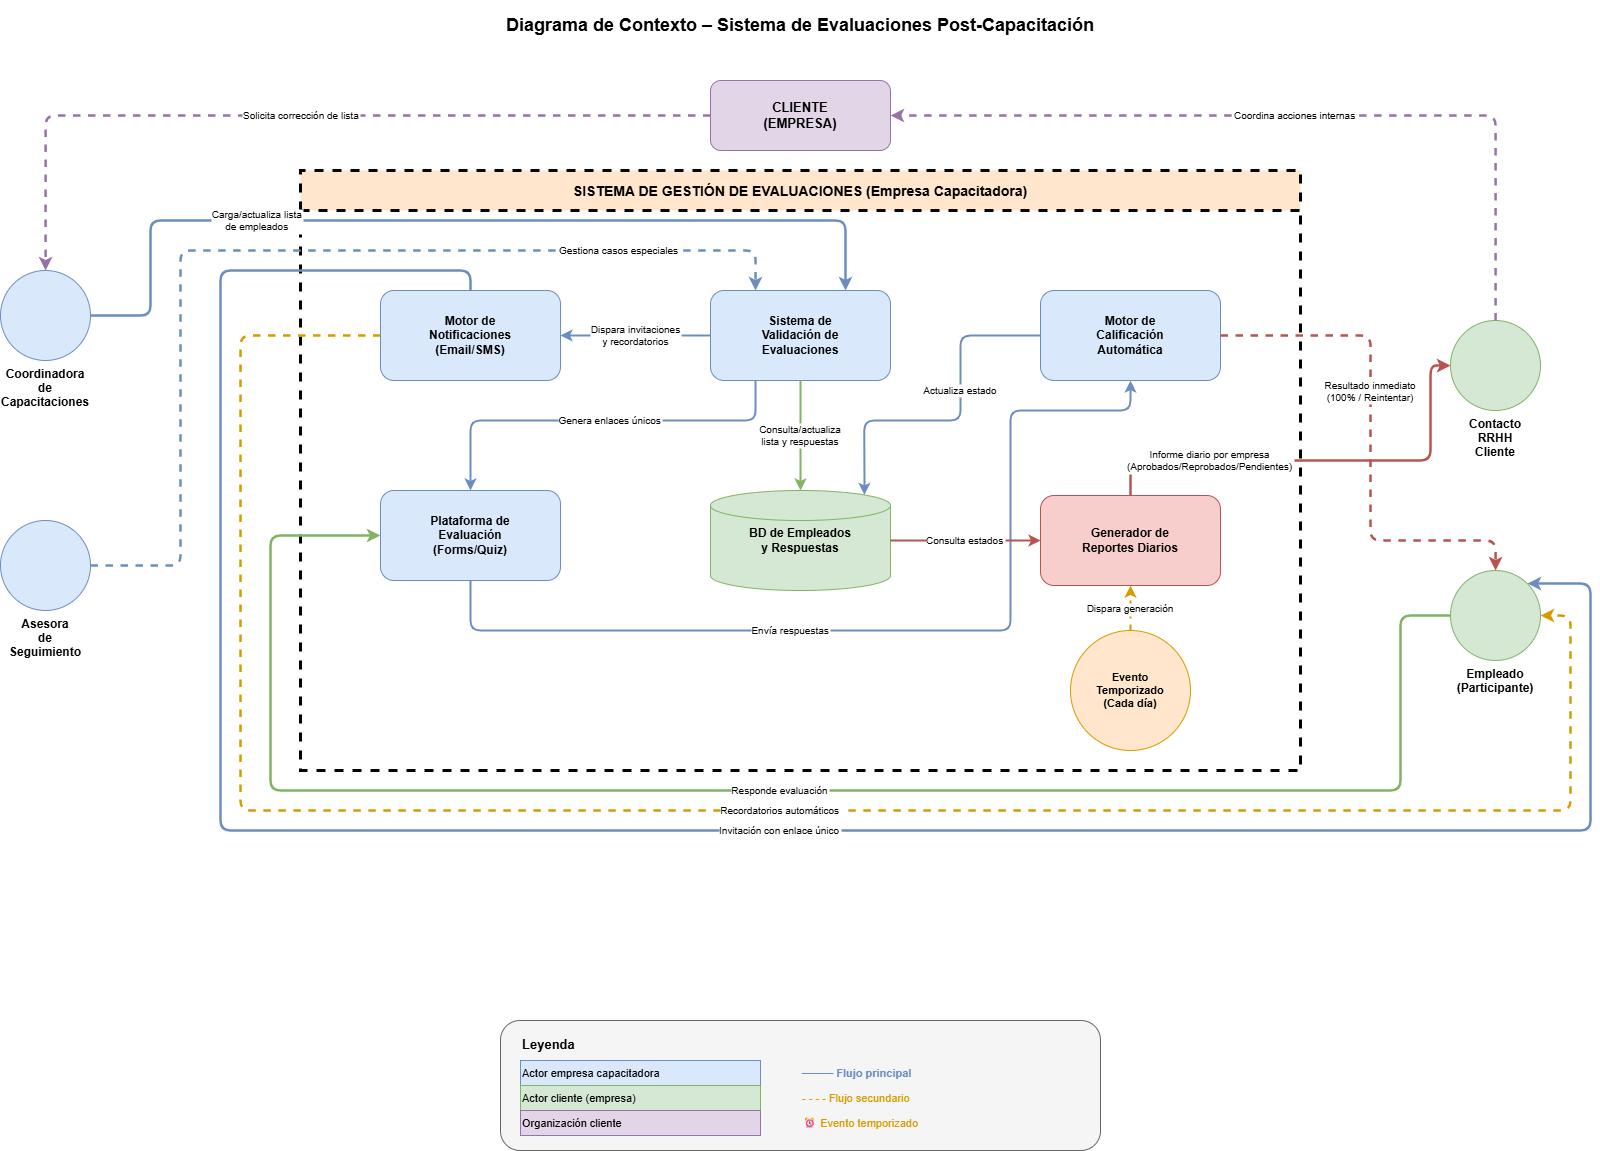

The diagram above was exported from draw.io. Its source (the exported page's mxGraphModel, read from the mxfile embedded in the PNG):
<mxGraphModel dx="1156" dy="742" grid="1" gridSize="10" guides="1" tooltips="1" connect="1" arrows="1" fold="1" page="1" pageScale="1" pageWidth="1800" pageHeight="1200" math="0" shadow="0">
  <root>
    <mxCell id="0" />
    <mxCell id="1" parent="0" />
    <mxCell id="title" value="Diagrama de Contexto – Sistema de Evaluaciones Post-Capacitación" style="text;html=1;strokeColor=none;fillColor=none;align=center;verticalAlign=middle;whiteSpace=wrap;rounded=0;fontSize=18;fontStyle=1;" parent="1" vertex="1">
      <mxGeometry x="400" y="30" width="1000" height="50" as="geometry" />
    </mxCell>
    <mxCell id="sistema_central_bg" value="SISTEMA DE GESTIÓN DE EVALUACIONES (Empresa Capacitadora)" style="swimlane;startSize=40;fillColor=#FFE6CC;strokeColor=#000000;strokeWidth=3;dashed=1;fontStyle=1;fontSize=14;" parent="1" vertex="1">
      <mxGeometry x="400" y="200" width="1000" height="600" as="geometry" />
    </mxCell>
    <mxCell id="notificaciones" value="Motor de&#10;Notificaciones&#10;(Email/SMS)" style="rounded=1;whiteSpace=wrap;html=1;fillColor=#dae8fc;strokeColor=#6c8ebf;fontStyle=1;fontSize=12;" parent="sistema_central_bg" vertex="1">
      <mxGeometry x="80" y="120" width="180" height="90" as="geometry" />
    </mxCell>
    <mxCell id="validacion" value="Sistema de&#10;Validación de&#10;Evaluaciones" style="rounded=1;whiteSpace=wrap;html=1;fillColor=#dae8fc;strokeColor=#6c8ebf;fontStyle=1;fontSize=12;" parent="sistema_central_bg" vertex="1">
      <mxGeometry x="410" y="120" width="180" height="90" as="geometry" />
    </mxCell>
    <mxCell id="calificacion" value="Motor de&#10;Calificación&#10;Automática" style="rounded=1;whiteSpace=wrap;html=1;fillColor=#dae8fc;strokeColor=#6c8ebf;fontStyle=1;fontSize=12;" parent="sistema_central_bg" vertex="1">
      <mxGeometry x="740" y="120" width="180" height="90" as="geometry" />
    </mxCell>
    <mxCell id="plataforma" value="Plataforma de&#10;Evaluación&#10;(Forms/Quiz)" style="rounded=1;whiteSpace=wrap;html=1;fillColor=#dae8fc;strokeColor=#6c8ebf;fontStyle=1;fontSize=12;" parent="sistema_central_bg" vertex="1">
      <mxGeometry x="80" y="320" width="180" height="90" as="geometry" />
    </mxCell>
    <mxCell id="bd_empleados" value="BD de Empleados&#10;y Respuestas" style="shape=cylinder3;whiteSpace=wrap;html=1;fillColor=#d5e8d4;strokeColor=#82b366;fontStyle=1;fontSize=12;" parent="sistema_central_bg" vertex="1">
      <mxGeometry x="410" y="320" width="180" height="100" as="geometry" />
    </mxCell>
    <mxCell id="reportes" value="Generador de&#10;Reportes Diarios" style="rounded=1;whiteSpace=wrap;html=1;fillColor=#f8cecc;strokeColor=#b85450;fontStyle=1;fontSize=12;" parent="sistema_central_bg" vertex="1">
      <mxGeometry x="740" y="325" width="180" height="90" as="geometry" />
    </mxCell>
    <mxCell id="temporizador" value="Evento&lt;br&gt;Temporizado&lt;br&gt;(Cada día)" style="ellipse;whiteSpace=wrap;html=1;fillColor=#ffe6cc;strokeColor=#d79b00;fontStyle=1;fontSize=11;" parent="sistema_central_bg" vertex="1">
      <mxGeometry x="770" y="460" width="120" height="120" as="geometry" />
    </mxCell>
    <mxCell id="if1" value="Dispara invitaciones&#10;y recordatorios" style="edgeStyle=orthogonalEdgeStyle;fontSize=10;strokeColor=#6c8ebf;strokeWidth=2;entryX=1;entryY=0.5;entryDx=0;entryDy=0;exitX=0;exitY=0.5;exitDx=0;exitDy=0;" parent="sistema_central_bg" source="validacion" target="notificaciones" edge="1">
      <mxGeometry relative="1" as="geometry">
        <Array as="points" />
      </mxGeometry>
    </mxCell>
    <mxCell id="if2" value="Consulta/actualiza&#10;lista y respuestas" style="edgeStyle=orthogonalEdgeStyle;fontSize=10;strokeColor=#82b366;strokeWidth=2;" parent="sistema_central_bg" source="validacion" target="bd_empleados" edge="1">
      <mxGeometry relative="1" as="geometry">
        <Array as="points">
          <mxPoint x="500" y="220" />
          <mxPoint x="500" y="220" />
        </Array>
      </mxGeometry>
    </mxCell>
    <mxCell id="if3" value="Genera enlaces únicos" style="edgeStyle=orthogonalEdgeStyle;fontSize=10;strokeColor=#6c8ebf;strokeWidth=2;exitX=0.25;exitY=1;exitDx=0;exitDy=0;" parent="sistema_central_bg" source="validacion" target="plataforma" edge="1">
      <mxGeometry x="-0.0633" relative="1" as="geometry">
        <Array as="points">
          <mxPoint x="455" y="250" />
          <mxPoint x="170" y="250" />
        </Array>
        <mxPoint as="offset" />
      </mxGeometry>
    </mxCell>
    <mxCell id="if4" value="Envía respuestas" style="edgeStyle=orthogonalEdgeStyle;fontSize=10;strokeColor=#6c8ebf;strokeWidth=2;entryX=0.5;entryY=1;entryDx=0;entryDy=0;" parent="sistema_central_bg" source="plataforma" target="calificacion" edge="1">
      <mxGeometry x="-0.2292" relative="1" as="geometry">
        <Array as="points">
          <mxPoint x="170" y="460" />
          <mxPoint x="710" y="460" />
          <mxPoint x="710" y="240" />
          <mxPoint x="830" y="240" />
        </Array>
        <mxPoint x="1" as="offset" />
      </mxGeometry>
    </mxCell>
    <mxCell id="if5" value="Actualiza estado" style="edgeStyle=orthogonalEdgeStyle;fontSize=10;strokeColor=#6c8ebf;strokeWidth=2;exitX=0;exitY=0.5;exitDx=0;exitDy=0;entryX=0.855;entryY=0;entryDx=0;entryDy=4.35;entryPerimeter=0;" parent="sistema_central_bg" source="calificacion" target="bd_empleados" edge="1">
      <mxGeometry x="-0.194" relative="1" as="geometry">
        <Array as="points">
          <mxPoint x="660" y="165" />
          <mxPoint x="660" y="250" />
          <mxPoint x="564" y="250" />
        </Array>
        <mxPoint x="690" y="140" as="sourcePoint" />
        <mxPoint as="offset" />
      </mxGeometry>
    </mxCell>
    <mxCell id="if6" value="Consulta estados" style="edgeStyle=orthogonalEdgeStyle;fontSize=10;strokeColor=#b85450;strokeWidth=2;entryX=0;entryY=0.5;entryDx=0;entryDy=0;exitX=1;exitY=0.5;exitDx=0;exitDy=0;exitPerimeter=0;" parent="sistema_central_bg" source="bd_empleados" target="reportes" edge="1">
      <mxGeometry relative="1" as="geometry">
        <Array as="points">
          <mxPoint x="740" y="370" />
        </Array>
      </mxGeometry>
    </mxCell>
    <mxCell id="if7" value="Dispara generación" style="edgeStyle=orthogonalEdgeStyle;fontSize=10;strokeColor=#d79b00;strokeWidth=2;dashed=1;exitX=0.5;exitY=0;exitDx=0;exitDy=0;" parent="sistema_central_bg" source="temporizador" target="reportes" edge="1">
      <mxGeometry relative="1" as="geometry" />
    </mxCell>
    <mxCell id="actor_coordinadora" value="Coordinadora&#10;de&#10;Capacitaciones" style="shape=mxgraph.flowchart.start_2;fillColor=#dae8fc;strokeColor=#6c8ebf;fontStyle=1;fontSize=12;verticalLabelPosition=bottom;verticalAlign=top;" parent="1" vertex="1">
      <mxGeometry x="100" y="300" width="90" height="90" as="geometry" />
    </mxCell>
    <mxCell id="actor_asesora" value="Asesora&#10;de&#10;Seguimiento" style="shape=mxgraph.flowchart.start_2;fillColor=#dae8fc;strokeColor=#6c8ebf;fontStyle=1;fontSize=12;verticalLabelPosition=bottom;verticalAlign=top;" parent="1" vertex="1">
      <mxGeometry x="100" y="550" width="90" height="90" as="geometry" />
    </mxCell>
    <mxCell id="actor_rrhh" value="Contacto&#10;RRHH&#10;Cliente" style="shape=mxgraph.flowchart.start_2;fillColor=#d5e8d4;strokeColor=#82b366;fontStyle=1;fontSize=12;verticalLabelPosition=bottom;verticalAlign=top;rotation=0;" parent="1" vertex="1">
      <mxGeometry x="1550" y="350" width="90" height="90" as="geometry" />
    </mxCell>
    <mxCell id="actor_empleado" value="Empleado&#10;(Participante)" style="shape=mxgraph.flowchart.start_2;fillColor=#d5e8d4;strokeColor=#82b366;fontStyle=1;fontSize=12;verticalLabelPosition=bottom;verticalAlign=top;" parent="1" vertex="1">
      <mxGeometry x="1550" y="600" width="90" height="90" as="geometry" />
    </mxCell>
    <mxCell id="cliente_empresa" value="CLIENTE&#10;(EMPRESA)" style="rounded=1;whiteSpace=wrap;html=1;fillColor=#e1d5e7;strokeColor=#9673a6;fontStyle=1;fontSize=13;" parent="1" vertex="1">
      <mxGeometry x="810" y="110" width="180" height="70" as="geometry" />
    </mxCell>
    <mxCell id="ef1" value="Carga/actualiza lista&#10;de empleados" style="edgeStyle=orthogonalEdgeStyle;fontSize=10;strokeColor=#6c8ebf;strokeWidth=2.5;entryX=0.75;entryY=0;entryDx=0;entryDy=0;" parent="1" source="actor_coordinadora" target="validacion" edge="1">
      <mxGeometry x="-0.4303" relative="1" as="geometry">
        <Array as="points">
          <mxPoint x="250" y="345" />
          <mxPoint x="250" y="250" />
          <mxPoint x="945" y="250" />
        </Array>
        <mxPoint as="offset" />
      </mxGeometry>
    </mxCell>
    <mxCell id="ef2" value="Invitación con enlace único" style="edgeStyle=orthogonalEdgeStyle;fontSize=10;strokeColor=#6c8ebf;strokeWidth=2.5;entryX=0.855;entryY=0.145;entryDx=0;entryDy=0;entryPerimeter=0;" parent="1" source="notificaciones" target="actor_empleado" edge="1">
      <mxGeometry x="0.1075" relative="1" as="geometry">
        <Array as="points">
          <mxPoint x="570" y="300" />
          <mxPoint x="320" y="300" />
          <mxPoint x="320" y="860" />
          <mxPoint x="1690" y="860" />
          <mxPoint x="1690" y="613" />
        </Array>
        <mxPoint x="1710" y="620" as="targetPoint" />
        <mxPoint as="offset" />
      </mxGeometry>
    </mxCell>
    <mxCell id="ef3" value="Responde evaluación" style="edgeStyle=orthogonalEdgeStyle;fontSize=10;strokeColor=#82b366;strokeWidth=2.5;exitX=0;exitY=0.5;exitDx=0;exitDy=0;exitPerimeter=0;entryX=0;entryY=0.5;entryDx=0;entryDy=0;" parent="1" source="actor_empleado" target="plataforma" edge="1">
      <mxGeometry x="-0.0174" relative="1" as="geometry">
        <Array as="points">
          <mxPoint x="1500" y="645" />
          <mxPoint x="1500" y="820" />
          <mxPoint x="370" y="820" />
          <mxPoint x="370" y="565" />
        </Array>
        <mxPoint as="offset" />
      </mxGeometry>
    </mxCell>
    <mxCell id="ef4" value="Resultado inmediato&#10;(100% / Reintentar)" style="edgeStyle=orthogonalEdgeStyle;fontSize=10;strokeColor=#b85450;strokeWidth=2.5;dashed=1;" parent="1" source="calificacion" target="actor_empleado" edge="1">
      <mxGeometry x="-0.1962" relative="1" as="geometry">
        <Array as="points">
          <mxPoint x="1470" y="365" />
          <mxPoint x="1470" y="570" />
          <mxPoint x="1595" y="570" />
        </Array>
        <mxPoint as="offset" />
      </mxGeometry>
    </mxCell>
    <mxCell id="ef5" value="Informe diario por empresa&#10;(Aprobados/Reprobados/Pendientes)" style="edgeStyle=orthogonalEdgeStyle;fontSize=10;strokeColor=#b85450;strokeWidth=2.5;exitX=0.5;exitY=0;exitDx=0;exitDy=0;" parent="1" source="reportes" target="actor_rrhh" edge="1">
      <mxGeometry x="-0.4888" relative="1" as="geometry">
        <Array as="points">
          <mxPoint x="1230" y="490" />
          <mxPoint x="1530" y="490" />
          <mxPoint x="1530" y="395" />
        </Array>
        <mxPoint as="offset" />
      </mxGeometry>
    </mxCell>
    <mxCell id="ef6" value="Coordina acciones internas" style="edgeStyle=orthogonalEdgeStyle;fontSize=10;strokeColor=#9673a6;strokeWidth=2.5;dashed=1;entryX=1;entryY=0.5;entryDx=0;entryDy=0;" parent="1" source="actor_rrhh" target="cliente_empresa" edge="1">
      <mxGeometry relative="1" as="geometry">
        <Array as="points">
          <mxPoint x="1595" y="145" />
        </Array>
      </mxGeometry>
    </mxCell>
    <mxCell id="ef7" value="Solicita corrección de lista" style="edgeStyle=orthogonalEdgeStyle;fontSize=10;strokeColor=#9673a6;strokeWidth=2.5;dashed=1;exitX=0;exitY=0.5;exitDx=0;exitDy=0;" parent="1" source="cliente_empresa" target="actor_coordinadora" edge="1">
      <mxGeometry relative="1" as="geometry">
        <Array as="points">
          <mxPoint x="145" y="145" />
        </Array>
        <mxPoint x="760" y="120" as="sourcePoint" />
      </mxGeometry>
    </mxCell>
    <mxCell id="ef8" value="Gestiona casos especiales" style="edgeStyle=orthogonalEdgeStyle;fontSize=10;strokeColor=#6c8ebf;strokeWidth=2.5;dashed=1;entryX=0.25;entryY=0;entryDx=0;entryDy=0;" parent="1" source="actor_asesora" target="validacion" edge="1">
      <mxGeometry x="0.6555" relative="1" as="geometry">
        <Array as="points">
          <mxPoint x="280" y="595" />
          <mxPoint x="280" y="280" />
          <mxPoint x="855" y="280" />
        </Array>
        <mxPoint as="offset" />
      </mxGeometry>
    </mxCell>
    <mxCell id="ef9" value="Recordatorios automáticos" style="edgeStyle=orthogonalEdgeStyle;fontSize=10;strokeColor=#d79b00;strokeWidth=2.5;dashed=1;entryX=1;entryY=0.5;entryDx=0;entryDy=0;entryPerimeter=0;exitX=0;exitY=0.5;exitDx=0;exitDy=0;" parent="1" source="notificaciones" target="actor_empleado" edge="1">
      <mxGeometry x="0.0644" relative="1" as="geometry">
        <Array as="points">
          <mxPoint x="340" y="365" />
          <mxPoint x="340" y="840" />
          <mxPoint x="1670" y="840" />
          <mxPoint x="1670" y="645" />
        </Array>
        <mxPoint as="offset" />
      </mxGeometry>
    </mxCell>
    <mxCell id="leyenda_bg" value="" style="rounded=1;whiteSpace=wrap;html=1;fillColor=#f5f5f5;strokeColor=#666666;" parent="1" vertex="1">
      <mxGeometry x="600" y="1050" width="600" height="130" as="geometry" />
    </mxCell>
    <mxCell id="leyenda_titulo" value="Leyenda" style="text;html=1;strokeColor=none;fillColor=none;align=left;fontStyle=1;fontSize=13;" parent="1" vertex="1">
      <mxGeometry x="620" y="1060" width="100" height="25" as="geometry" />
    </mxCell>
    <mxCell id="leg1" value="     Actor empresa capacitadora" style="text;html=1;strokeColor=#6c8ebf;fillColor=#dae8fc;align=left;fontSize=11;" parent="1" vertex="1">
      <mxGeometry x="620" y="1090" width="240" height="25" as="geometry" />
    </mxCell>
    <mxCell id="leg2" value="     Actor cliente (empresa)" style="text;html=1;strokeColor=#82b366;fillColor=#d5e8d4;align=left;fontSize=11;" parent="1" vertex="1">
      <mxGeometry x="620" y="1115" width="240" height="25" as="geometry" />
    </mxCell>
    <mxCell id="leg3" value="     Organización cliente" style="text;html=1;strokeColor=#9673a6;fillColor=#e1d5e7;align=left;fontSize=11;" parent="1" vertex="1">
      <mxGeometry x="620" y="1140" width="240" height="25" as="geometry" />
    </mxCell>
    <mxCell id="leg4" value="──── Flujo principal" style="text;html=1;strokeColor=none;fillColor=none;align=left;fontSize=11;fontColor=#6c8ebf;fontStyle=1;" parent="1" vertex="1">
      <mxGeometry x="900" y="1090" width="240" height="25" as="geometry" />
    </mxCell>
    <mxCell id="leg5" value="- - - - Flujo secundario" style="text;html=1;strokeColor=none;fillColor=none;align=left;fontSize=11;fontColor=#d79b00;" parent="1" vertex="1">
      <mxGeometry x="900" y="1115" width="240" height="25" as="geometry" />
    </mxCell>
    <mxCell id="leg6" value="⏰  Evento temporizado" style="text;html=1;strokeColor=none;fillColor=none;align=left;fontSize=11;fontColor=#d79b00;" parent="1" vertex="1">
      <mxGeometry x="900" y="1140" width="240" height="25" as="geometry" />
    </mxCell>
  </root>
</mxGraphModel>